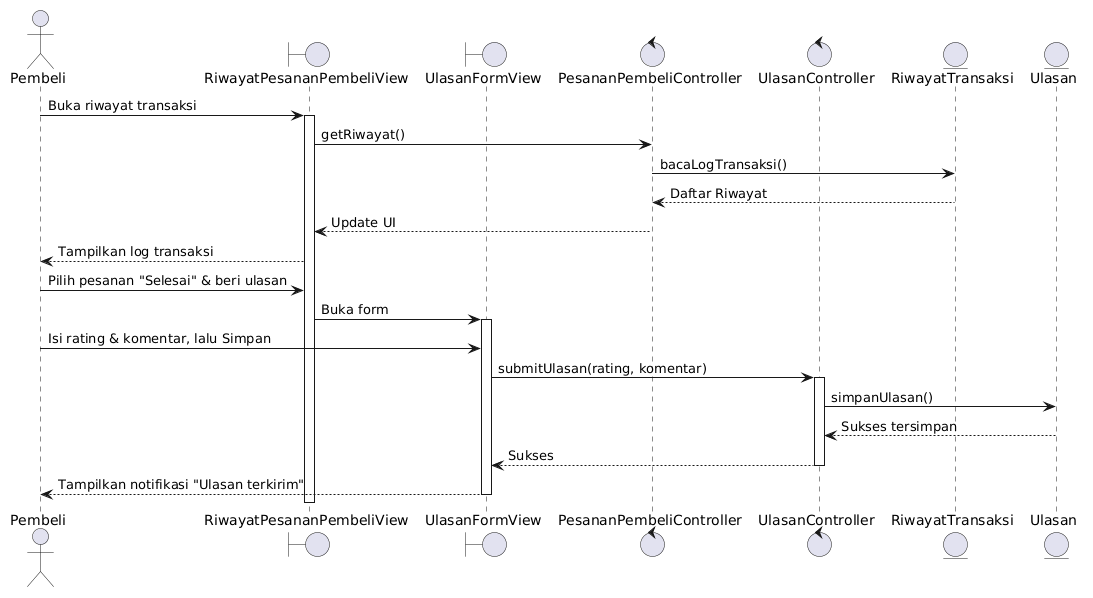

The diagram above was rendered by PlantUML. Its source (embedded in the PNG):
@startuml
actor Pembeli
boundary RiwayatPesananPembeliView
boundary UlasanFormView
control PesananPembeliController
control UlasanController
entity RiwayatTransaksi
entity Ulasan

Pembeli -> RiwayatPesananPembeliView : Buka riwayat transaksi
activate RiwayatPesananPembeliView
RiwayatPesananPembeliView -> PesananPembeliController : getRiwayat()
PesananPembeliController -> RiwayatTransaksi : bacaLogTransaksi()
RiwayatTransaksi --> PesananPembeliController : Daftar Riwayat
PesananPembeliController --> RiwayatPesananPembeliView : Update UI
RiwayatPesananPembeliView --> Pembeli : Tampilkan log transaksi
Pembeli -> RiwayatPesananPembeliView : Pilih pesanan "Selesai" & beri ulasan
RiwayatPesananPembeliView -> UlasanFormView : Buka form
activate UlasanFormView
Pembeli -> UlasanFormView : Isi rating & komentar, lalu Simpan
UlasanFormView -> UlasanController : submitUlasan(rating, komentar)
activate UlasanController
UlasanController -> Ulasan : simpanUlasan()
Ulasan --> UlasanController : Sukses tersimpan
UlasanController --> UlasanFormView : Sukses
deactivate UlasanController
UlasanFormView --> Pembeli : Tampilkan notifikasi "Ulasan terkirim"
deactivate UlasanFormView
deactivate RiwayatPesananPembeliView
@enduml